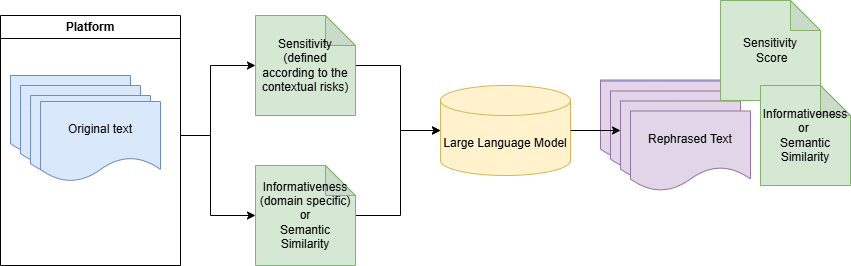

The diagram above was exported from draw.io. Its source (the exported page's mxGraphModel, read from the mxfile embedded in the PNG):
<mxGraphModel dx="1426" dy="747" grid="1" gridSize="10" guides="1" tooltips="1" connect="1" arrows="1" fold="1" page="1" pageScale="1" pageWidth="850" pageHeight="1100" math="0" shadow="0">
  <root>
    <mxCell id="0" />
    <mxCell id="1" parent="0" />
    <mxCell id="phVYX6hsQqMbw3Ap7241-1" value="" style="shape=document;whiteSpace=wrap;html=1;boundedLbl=1;fillColor=#dae8fc;strokeColor=#6c8ebf;" parent="1" vertex="1">
      <mxGeometry x="60" y="120" width="110" height="70" as="geometry" />
    </mxCell>
    <mxCell id="phVYX6hsQqMbw3Ap7241-2" value="" style="shape=document;whiteSpace=wrap;html=1;boundedLbl=1;fillColor=#dae8fc;strokeColor=#6c8ebf;" parent="1" vertex="1">
      <mxGeometry x="60" y="120" width="120" height="80" as="geometry" />
    </mxCell>
    <mxCell id="phVYX6hsQqMbw3Ap7241-3" value="" style="shape=document;whiteSpace=wrap;html=1;boundedLbl=1;fillColor=#dae8fc;strokeColor=#6c8ebf;" parent="1" vertex="1">
      <mxGeometry x="70" y="130" width="120" height="80" as="geometry" />
    </mxCell>
    <mxCell id="phVYX6hsQqMbw3Ap7241-4" value="" style="shape=document;whiteSpace=wrap;html=1;boundedLbl=1;fillColor=#dae8fc;strokeColor=#6c8ebf;" parent="1" vertex="1">
      <mxGeometry x="80" y="140" width="120" height="80" as="geometry" />
    </mxCell>
    <mxCell id="phVYX6hsQqMbw3Ap7241-5" value="Original text" style="shape=document;whiteSpace=wrap;html=1;boundedLbl=1;fillColor=#dae8fc;strokeColor=#6c8ebf;" parent="1" vertex="1">
      <mxGeometry x="90" y="146" width="120" height="80" as="geometry" />
    </mxCell>
    <mxCell id="cywXXPOm3uHXl0ifFFl4-57" value="" style="edgeStyle=orthogonalEdgeStyle;rounded=0;orthogonalLoop=1;jettySize=auto;html=1;entryX=0;entryY=0.5;entryDx=0;entryDy=0;entryPerimeter=0;" parent="1" source="phVYX6hsQqMbw3Ap7241-25" target="cywXXPOm3uHXl0ifFFl4-55" edge="1">
      <mxGeometry relative="1" as="geometry">
        <mxPoint x="480" y="260" as="targetPoint" />
        <Array as="points">
          <mxPoint x="450" y="260" />
          <mxPoint x="450" y="175" />
        </Array>
      </mxGeometry>
    </mxCell>
    <mxCell id="phVYX6hsQqMbw3Ap7241-25" value="&lt;font style=&quot;font-size: 12px;&quot;&gt;Informativeness&lt;br style=&quot;border-color: var(--border-color);&quot;&gt;(domain specific)&lt;/font&gt;&lt;div style=&quot;&quot;&gt;&lt;font style=&quot;font-size: 12px;&quot;&gt;or&lt;/font&gt;&lt;/div&gt;&lt;div style=&quot;&quot;&gt;&lt;span style=&quot;background-color: initial;&quot;&gt;&lt;font style=&quot;font-size: 12px;&quot;&gt;Semantic Similarity&lt;/font&gt;&lt;/span&gt;&lt;/div&gt;" style="shape=note;whiteSpace=wrap;html=1;backgroundOutline=1;darkOpacity=0.05;fillColor=#d5e8d4;strokeColor=#82b366;" parent="1" vertex="1">
      <mxGeometry x="305" y="210" width="100" height="100" as="geometry" />
    </mxCell>
    <mxCell id="cywXXPOm3uHXl0ifFFl4-54" value="" style="edgeStyle=orthogonalEdgeStyle;rounded=0;orthogonalLoop=1;jettySize=auto;html=1;entryX=0;entryY=0.5;entryDx=0;entryDy=0;entryPerimeter=0;" parent="1" source="phVYX6hsQqMbw3Ap7241-34" target="cywXXPOm3uHXl0ifFFl4-55" edge="1">
      <mxGeometry relative="1" as="geometry">
        <mxPoint x="495" y="110" as="targetPoint" />
        <Array as="points">
          <mxPoint x="450" y="110" />
          <mxPoint x="450" y="175" />
        </Array>
      </mxGeometry>
    </mxCell>
    <mxCell id="phVYX6hsQqMbw3Ap7241-34" value="Sensitivity&lt;br style=&quot;border-color: var(--border-color);&quot;&gt;(defined according to the contextual risks)" style="shape=note;whiteSpace=wrap;html=1;backgroundOutline=1;darkOpacity=0.05;fillColor=#d5e8d4;strokeColor=#82b366;" parent="1" vertex="1">
      <mxGeometry x="305" y="60" width="100" height="100" as="geometry" />
    </mxCell>
    <mxCell id="cywXXPOm3uHXl0ifFFl4-33" value="" style="shape=document;whiteSpace=wrap;html=1;boundedLbl=1;fillColor=#dae8fc;strokeColor=#6c8ebf;" parent="1" vertex="1">
      <mxGeometry x="650" y="124.5" width="120" height="80" as="geometry" />
    </mxCell>
    <mxCell id="cywXXPOm3uHXl0ifFFl4-34" value="" style="shape=document;whiteSpace=wrap;html=1;boundedLbl=1;fillColor=#e1d5e7;strokeColor=#9673a6;" parent="1" vertex="1">
      <mxGeometry x="650" y="125.5" width="120" height="80" as="geometry" />
    </mxCell>
    <mxCell id="cywXXPOm3uHXl0ifFFl4-35" value="" style="shape=document;whiteSpace=wrap;html=1;boundedLbl=1;fillColor=#e1d5e7;strokeColor=#9673a6;" parent="1" vertex="1">
      <mxGeometry x="660" y="135.5" width="120" height="80" as="geometry" />
    </mxCell>
    <mxCell id="cywXXPOm3uHXl0ifFFl4-36" value="" style="shape=document;whiteSpace=wrap;html=1;boundedLbl=1;fillColor=#e1d5e7;strokeColor=#9673a6;" parent="1" vertex="1">
      <mxGeometry x="670" y="145.5" width="120" height="80" as="geometry" />
    </mxCell>
    <mxCell id="cywXXPOm3uHXl0ifFFl4-37" value="Rephrased Text" style="shape=document;whiteSpace=wrap;html=1;boundedLbl=1;fillColor=#e1d5e7;strokeColor=#9673a6;" parent="1" vertex="1">
      <mxGeometry x="680" y="155.5" width="120" height="80" as="geometry" />
    </mxCell>
    <mxCell id="cywXXPOm3uHXl0ifFFl4-38" value="Sensitivity&lt;br style=&quot;border-color: var(--border-color);&quot;&gt;&amp;nbsp;Score" style="shape=note;whiteSpace=wrap;html=1;backgroundOutline=1;darkOpacity=0.05;fillColor=#d5e8d4;strokeColor=#82b366;" parent="1" vertex="1">
      <mxGeometry x="770" y="45" width="100" height="100" as="geometry" />
    </mxCell>
    <mxCell id="cywXXPOm3uHXl0ifFFl4-39" value="Informativeness or&amp;nbsp;&lt;div&gt;Semantic Similarity&lt;/div&gt;" style="shape=note;whiteSpace=wrap;html=1;backgroundOutline=1;darkOpacity=0.05;fillColor=#d5e8d4;strokeColor=#82b366;" parent="1" vertex="1">
      <mxGeometry x="810" y="130" width="90" height="100" as="geometry" />
    </mxCell>
    <mxCell id="cywXXPOm3uHXl0ifFFl4-63" value="" style="edgeStyle=orthogonalEdgeStyle;rounded=0;orthogonalLoop=1;jettySize=auto;html=1;entryX=0;entryY=0.5;entryDx=0;entryDy=0;entryPerimeter=0;" parent="1" source="cywXXPOm3uHXl0ifFFl4-52" target="phVYX6hsQqMbw3Ap7241-34" edge="1">
      <mxGeometry relative="1" as="geometry">
        <Array as="points">
          <mxPoint x="260" y="180" />
          <mxPoint x="260" y="110" />
        </Array>
      </mxGeometry>
    </mxCell>
    <mxCell id="cywXXPOm3uHXl0ifFFl4-52" value="Platform" style="swimlane;whiteSpace=wrap;html=1;" parent="1" vertex="1">
      <mxGeometry x="50" y="60" width="180" height="250" as="geometry" />
    </mxCell>
    <mxCell id="cywXXPOm3uHXl0ifFFl4-55" value="Large Language Model" style="shape=cylinder3;whiteSpace=wrap;html=1;boundedLbl=1;backgroundOutline=1;size=15;fillColor=#fff2cc;strokeColor=#d6b656;" parent="1" vertex="1">
      <mxGeometry x="490" y="130" width="130" height="90" as="geometry" />
    </mxCell>
    <mxCell id="cywXXPOm3uHXl0ifFFl4-65" value="" style="edgeStyle=orthogonalEdgeStyle;rounded=0;orthogonalLoop=1;jettySize=auto;html=1;exitX=1;exitY=0.5;exitDx=0;exitDy=0;entryX=0;entryY=0.5;entryDx=0;entryDy=0;entryPerimeter=0;" parent="1" source="cywXXPOm3uHXl0ifFFl4-52" target="phVYX6hsQqMbw3Ap7241-25" edge="1">
      <mxGeometry relative="1" as="geometry">
        <mxPoint x="230" y="190" as="sourcePoint" />
        <mxPoint x="310" y="250" as="targetPoint" />
        <Array as="points">
          <mxPoint x="230" y="180" />
          <mxPoint x="260" y="180" />
          <mxPoint x="260" y="260" />
        </Array>
      </mxGeometry>
    </mxCell>
    <mxCell id="cywXXPOm3uHXl0ifFFl4-67" style="edgeStyle=orthogonalEdgeStyle;rounded=0;orthogonalLoop=1;jettySize=auto;html=1;" parent="1" source="cywXXPOm3uHXl0ifFFl4-55" target="cywXXPOm3uHXl0ifFFl4-36" edge="1">
      <mxGeometry relative="1" as="geometry">
        <mxPoint x="726" y="144" as="targetPoint" />
        <Array as="points">
          <mxPoint x="690" y="175" />
          <mxPoint x="690" y="175" />
        </Array>
      </mxGeometry>
    </mxCell>
  </root>
</mxGraphModel>